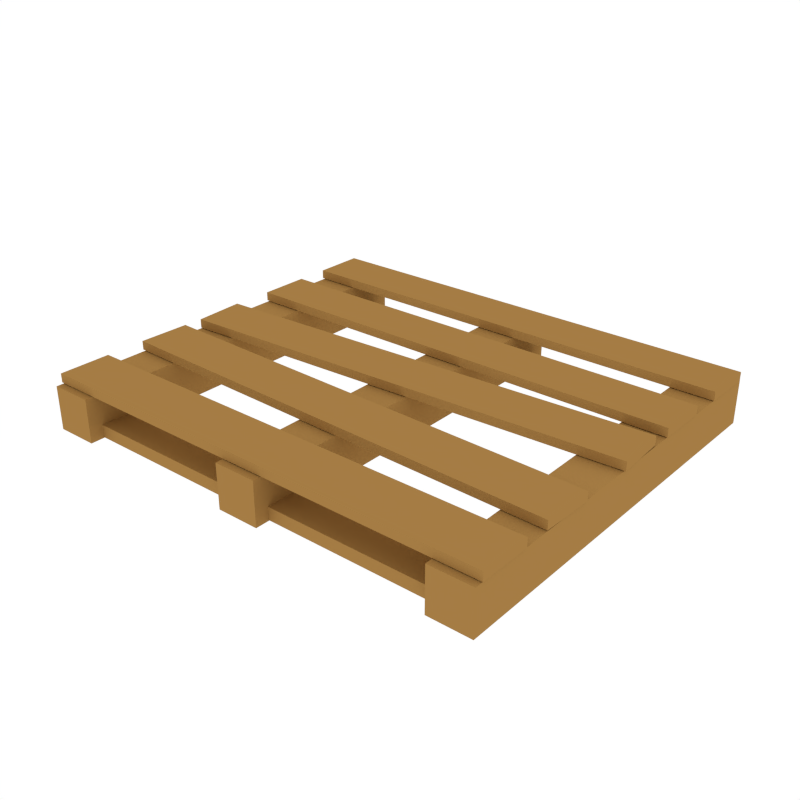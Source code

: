 # Source: Pallet.blend  (saved by Blender 2.79.0; exported with 4.5.12 LTS)
import bpy
from mathutils import Matrix  # noqa: F401  (used for matrix-valued properties, if any)

bpy.ops.wm.read_factory_settings(use_empty=True)
scene = bpy.context.scene
scene.name = 'Scene'

# ---- collections
col_collection_1 = bpy.data.collections.new('Collection 1'); scene.collection.children.link(col_collection_1)

# ---- materials (node trees are filled in below, after node groups)
mat_wood = bpy.data.materials.new('Wood')
mat_wood.alpha_threshold = 0.0
mat_wood.diffuse_color = (0.3757, 0.2029, 0.05871, 1.0)
mat_wood.roughness = 0.5

# ---- material node trees

# ---- world
world_world = bpy.data.worlds.new('World'); scene.world = world_world
world_world.color = (1.0, 1.0, 1.0)
world_world.use_sun_shadow = False
world_world.sun_shadow_jitter_overblur = 0.0
world_world.cycles.sampling_method = 'NONE'
world_world.cycles.sample_map_resolution = 256

# ---- meshes
me_cube_001 = bpy.data.meshes.new('Cube.001')
me_cube_001.from_pydata([(-0.8188, -0.8188, -0.06425), (-0.8188, -0.8188, 1.573), (-0.8188, 0.8188, -0.06425), (-0.8188, 0.8188, 1.573), (0.8188, -0.8188, -0.06425), (0.8188, -0.8188, 1.573), (0.8188, 0.8188, -0.06425), (0.8188, 0.8188, 1.573), (-8.993, -0.8188, -0.06425), (-8.993, -0.8188, 1.573), (-8.993, 0.8188, -0.06425), (-8.993, 0.8188, 1.573), (-7.355, -0.8188, -0.06425), (-7.355, -0.8188, 1.573), (-7.355, 0.8188, -0.06425), (-7.355, 0.8188, 1.573), (8.993, -0.8188, -0.06425), (8.993, -0.8188, 1.573), (8.993, 0.8188, -0.06425), (8.993, 0.8188, 1.573), (7.355, -0.8188, -0.06425), (7.355, -0.8188, 1.573), (7.355, 0.8188, -0.06425), (7.355, 0.8188, 1.573), (-9.034, 0.8067, 1.612), (-9.034, 0.5965, 1.612), (-9.034, 0.5965, 1.946), (-9.034, 0.8067, 1.946), (9.034, 0.8067, 1.612), (9.034, 0.5965, 1.612), (0.0, 0.8067, 1.612), (0.0, 0.5965, 1.612), (9.034, 0.5965, 1.946), (9.034, 0.8067, 1.946), (0.0, 0.5965, 1.946), (0.0, 0.8067, 1.946), (-9.034, 0.4599, 1.612), (-9.034, 0.2497, 1.612), (-9.034, 0.2497, 1.946), (-9.034, 0.4599, 1.946), (9.034, 0.4599, 1.612), (9.034, 0.2497, 1.612), (0.0, 0.4599, 1.612), (0.0, 0.2497, 1.612), (9.034, 0.2497, 1.946), (9.034, 0.4599, 1.946), (0.0, 0.2497, 1.946), (0.0, 0.4599, 1.946), (-9.073, 0.08076, 1.612), (-8.972, -0.1291, 1.612), (-8.972, -0.1291, 1.946), (-9.073, 0.08076, 1.946), (8.972, 0.1772, 1.612), (9.073, -0.03272, 1.612), (-0.05078, 0.129, 1.612), (0.05078, -0.08093, 1.612), (9.073, -0.03272, 1.946), (8.972, 0.1772, 1.946), (0.05078, -0.08093, 1.946), (-0.05078, 0.129, 1.946), (-9.002, -0.2065, 1.612), (-9.059, -0.4166, 1.612), (-9.059, -0.4166, 1.946), (-9.002, -0.2065, 1.946), (9.059, -0.2609, 1.612), (9.002, -0.471, 1.612), (0.02864, -0.2337, 1.612), (-0.02864, -0.4438, 1.612), (9.002, -0.471, 1.946), (9.059, -0.2609, 1.946), (-0.02864, -0.4438, 1.946), (0.02864, -0.2337, 1.946), (-9.034, -0.5805, 1.612), (-9.034, -0.7906, 1.612), (-9.034, -0.7906, 1.946), (-9.034, -0.5805, 1.946), (9.034, -0.5805, 1.612), (9.034, -0.7906, 1.612), (0.0, -0.5805, 1.612), (0.0, -0.7906, 1.612), (9.034, -0.7906, 1.946), (9.034, -0.5805, 1.946), (0.0, -0.7906, 1.946), (0.0, -0.5805, 1.946), (-8.731, -0.6086, -0.04047), (-8.731, -0.7625, -0.04047), (-8.731, -0.7625, 0.4267), (-8.731, -0.6086, 0.4267), (8.731, -0.6086, -0.04047), (8.731, -0.7625, -0.04047), (0.0, -0.6086, -0.04047), (0.0, -0.7625, -0.04047), (8.731, -0.7625, 0.4267), (8.731, -0.6086, 0.4267), (0.0, -0.7625, 0.4267), (0.0, -0.6086, 0.4267), (-8.731, 0.7476, -0.04047), (-8.731, 0.5938, -0.04047), (-8.731, 0.5938, 0.4267), (-8.731, 0.7476, 0.4267), (8.731, 0.7476, -0.04047), (8.731, 0.5938, -0.04047), (0.0, 0.7476, -0.04047), (0.0, 0.5938, -0.04047), (8.731, 0.5938, 0.4267), (8.731, 0.7476, 0.4267), (0.0, 0.5938, 0.4267), (0.0, 0.7476, 0.4267)], [], [(0, 1, 3, 2), (2, 3, 7, 6), (6, 7, 5, 4), (4, 5, 1, 0), (2, 6, 4, 0), (7, 3, 1, 5), (8, 9, 11, 10), (10, 11, 15, 14), (14, 15, 13, 12), (12, 13, 9, 8), (10, 14, 12, 8), (15, 11, 9, 13), (16, 18, 19, 17), (18, 22, 23, 19), (22, 20, 21, 23), (20, 16, 17, 21), (18, 16, 20, 22), (23, 21, 17, 19), (24, 30, 31, 25), (27, 26, 34, 35), (30, 24, 27, 35), (24, 25, 26, 27), (25, 31, 34, 26), (28, 29, 31, 30), (33, 35, 34, 32), (30, 35, 33, 28), (28, 33, 32, 29), (29, 32, 34, 31), (36, 42, 43, 37), (39, 38, 46, 47), (42, 36, 39, 47), (36, 37, 38, 39), (37, 43, 46, 38), (40, 41, 43, 42), (45, 47, 46, 44), (42, 47, 45, 40), (40, 45, 44, 41), (41, 44, 46, 43), (48, 54, 55, 49), (51, 50, 58, 59), (54, 48, 51, 59), (48, 49, 50, 51), (49, 55, 58, 50), (52, 53, 55, 54), (57, 59, 58, 56), (54, 59, 57, 52), (52, 57, 56, 53), (53, 56, 58, 55), (60, 66, 67, 61), (63, 62, 70, 71), (66, 60, 63, 71), (60, 61, 62, 63), (61, 67, 70, 62), (64, 65, 67, 66), (69, 71, 70, 68), (66, 71, 69, 64), (64, 69, 68, 65), (65, 68, 70, 67), (72, 78, 79, 73), (75, 74, 82, 83), (78, 72, 75, 83), (72, 73, 74, 75), (73, 79, 82, 74), (76, 77, 79, 78), (81, 83, 82, 80), (78, 83, 81, 76), (76, 81, 80, 77), (77, 80, 82, 79), (84, 90, 91, 85), (87, 86, 94, 95), (90, 84, 87, 95), (84, 85, 86, 87), (85, 91, 94, 86), (88, 89, 91, 90), (93, 95, 94, 92), (90, 95, 93, 88), (88, 93, 92, 89), (89, 92, 94, 91), (96, 102, 103, 97), (99, 98, 106, 107), (102, 96, 99, 107), (96, 97, 98, 99), (97, 103, 106, 98), (100, 101, 103, 102), (105, 107, 106, 104), (102, 107, 105, 100), (100, 105, 104, 101), (101, 104, 106, 103)])
me_cube_001.materials.append(mat_wood)
me_cube_001.use_remesh_preserve_volume = False
me_cube_001.use_remesh_preserve_attributes = False
me_cube_001.use_mirror_vertex_groups = False
me_cube_001.update()

# ---- objects
ob_pallet = bpy.data.objects.new('Pallet', me_cube_001)

# ---- transforms, parenting, visibility, modifiers, constraints
ob_pallet.location = (0.0, 0.0, 0.0)
ob_pallet.scale = (0.09346, 0.8894, 0.09614)
ob_pallet.lineart.crease_threshold = 0.0

# ---- collection membership
col_collection_1.objects.link(ob_pallet)

# ---- scene / render settings (as saved in the file)
scene.frame_start = 1; scene.frame_end = 250; scene.frame_set(0)
scene.render.engine = 'CYCLES'
scene.render.resolution_x = 1000
scene.render.resolution_y = 1000
scene.render.dither_intensity = 0.0
scene.cycles.samples = 200
scene.cycles.sampling_pattern = 'TABULATED_SOBOL'
scene.cycles.light_sampling_threshold = 0.0
scene.cycles.use_adaptive_sampling = False
scene.cycles.use_light_tree = False
scene.cycles.caustics_reflective = False
scene.cycles.caustics_refractive = False
scene.cycles.blur_glossy = 0.0
scene.cycles.max_bounces = 2
scene.cycles.pixel_filter_type = 'GAUSSIAN'
scene.cycles.sample_clamp_indirect = 0.0
scene.view_settings.view_transform = 'Standard'
bpy.context.view_layer.update()

# ---- added for rendering (the .blend has no active camera): camera
cam_auto = bpy.data.cameras.new('AutoCamera')
cam_auto.lens = 50.0
cam_auto.sensor_width = 36.0
cam_auto.clip_end = 1000.0
ob_auto_camera = bpy.data.objects.new('AutoCamera', cam_auto)
scene.collection.objects.link(ob_auto_camera)
ob_auto_camera.location = (2.07619, -2.49143, 1.75138)
ob_auto_camera.rotation_euler = (1.09748, -7.21219e-08, 0.694738)
scene.camera = ob_auto_camera
bpy.context.view_layer.update()
